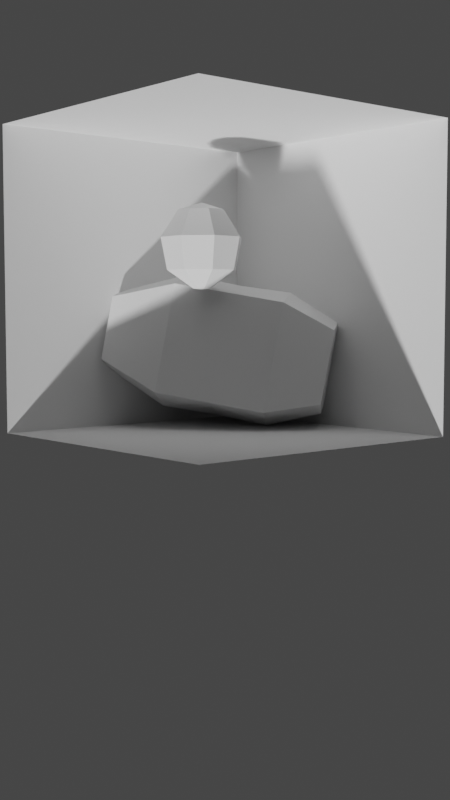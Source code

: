# Source: scene.blend  (saved by Blender 2.80.75; exported with 4.5.12 LTS)
import bpy
from mathutils import Matrix  # noqa: F401  (used for matrix-valued properties, if any)

bpy.ops.wm.read_factory_settings(use_empty=True)
scene = bpy.context.scene
scene.name = 'Scene'

# ---- collections
col_collection = bpy.data.collections.new('Collection'); scene.collection.children.link(col_collection)

# ---- materials (node trees are filled in below, after node groups)
mat_material = bpy.data.materials.new('Material')
mat_material.alpha_threshold = 0.0
mat_material.line_color = (0.0, 0.0, 0.0, 1.0)

# ---- material node trees
mat_material.use_nodes = True; mat_material.node_tree.nodes.clear()
_N = mat_material.node_tree.nodes; _L = mat_material.node_tree.links
n0 = _N.new('ShaderNodeOutputMaterial'); n0.name = 'Material Output'; n0.location = (300, 300)
n1 = _N.new('ShaderNodeBsdfPrincipled'); n1.name = 'Principled BSDF'; n1.location = (10, 300)
n1.distribution = 'GGX'
n1.subsurface_method = 'BURLEY'
n1.inputs[2].default_value = 0.4
n1.inputs[3].default_value = 1.45
n1.inputs[27].default_value = (0.0, 0.0, 0.0, 1.0)
n1.inputs[28].default_value = 1.0
_L.new(n1.outputs[0], n0.inputs[0])
n0.is_active_output = True

# ---- world
world_world = bpy.data.worlds.new('World'); scene.world = world_world
world_world.use_nodes = True; world_world.node_tree.nodes.clear()
_N = world_world.node_tree.nodes; _L = world_world.node_tree.links
n0 = _N.new('ShaderNodeOutputWorld'); n0.name = 'World Output'; n0.location = (300, 300)
n1 = _N.new('ShaderNodeBackground'); n1.name = 'Background'; n1.location = (10, 300)
n1.inputs[0].default_value = (0.05088, 0.05088, 0.05088, 1.0)
_L.new(n1.outputs[0], n0.inputs[0])
n0.is_active_output = True
world_world.color = (0.05088, 0.05088, 0.05088)
world_world.use_sun_shadow = False
world_world.sun_shadow_jitter_overblur = 0.0

# ---- cameras
cam_camera = bpy.data.cameras.new('Camera')
cam_camera.clip_end = 100.0
cam_camera.ortho_scale = 7.314

# ---- meshes
me_sphere_001 = bpy.data.meshes.new('Sphere.001')
me_sphere_001.from_pydata([(0.0, 0.1951, 0.9808), (0.0, 0.8315, 0.5556), (0.0, 0.9808, -0.1951), (0.0, 0.5556, -0.8315), (0.1379, 0.1379, 0.9808), (0.5879, 0.5879, 0.5556), (0.6935, 0.6935, -0.1951), (0.3928, 0.3928, -0.8315), (0.1951, -3.266e-07, 0.9808), (0.8315, -3.341e-07, 0.5556), (0.9808, -3.937e-07, -0.1951), (0.5556, -3.415e-07, -0.8315), (0.1379, -0.138, 0.9808), (0.5879, -0.5879, 0.5556), (0.6935, -0.6935, -0.1951), (0.3928, -0.3928, -0.8315), (0.0, -3.258e-07, -1.0), (-7.212e-09, -0.1951, 0.9808), (-8.544e-08, -0.8315, 0.5556), (-8.544e-08, -0.9808, -0.1951), (-1.094e-08, -0.5556, -0.8315), (-2.304e-07, -5.562e-07, 1.0), (-0.1379, -0.138, 0.9808), (-0.5879, -0.5879, 0.5556), (-0.6935, -0.6935, -0.1951), (-0.3928, -0.3928, -0.8315), (-0.1951, -3.117e-07, 0.9808), (-0.8315, -1.404e-07, 0.5556), (-0.9808, -9.567e-08, -0.1951), (-0.5556, -2.596e-07, -0.8315), (-0.1379, 0.1379, 0.9808), (-0.5879, 0.5879, 0.5556), (-0.6935, 0.6935, -0.1951), (-0.3928, 0.3928, -0.8315)], [], [(18, 12, 17), (5, 0, 4), (7, 10, 11), (6, 1, 5), (7, 11, 16), (10, 13, 14), (13, 8, 12), (23, 26, 27), (11, 15, 16), (8, 21, 12), (15, 19, 20), (19, 13, 18), (31, 26, 30), (15, 20, 16), (12, 21, 17), (24, 18, 23), (20, 24, 25), (33, 3, 16), (20, 25, 16), (17, 21, 22), (25, 28, 29), (28, 23, 27), (25, 29, 16), (22, 21, 26), (29, 32, 33), (32, 27, 31), (29, 33, 16), (26, 21, 30), (32, 3, 33), (30, 21, 0), (0, 21, 4), (10, 5, 9), (9, 4, 8), (4, 21, 8), (0, 31, 30), (11, 14, 15), (3, 6, 7), (23, 17, 22), (3, 7, 16), (1, 32, 31), (18, 13, 12), (5, 1, 0), (7, 6, 10), (6, 2, 1), (10, 9, 13), (13, 9, 8), (23, 22, 26), (15, 14, 19), (19, 14, 13), (31, 27, 26), (24, 19, 18), (20, 19, 24), (25, 24, 28), (28, 24, 23), (29, 28, 32), (32, 28, 27), (32, 2, 3), (10, 6, 5), (9, 5, 4), (0, 1, 31), (11, 10, 14), (3, 2, 6), (23, 18, 17), (1, 2, 32)])
_uv = me_sphere_001.uv_layers.new(name='UVMap')
_uv.uv.foreach_set('vector', [0.25, 0.6875, 0.375, 0.9375, 0.25, 0.9375, 0.625, 0.6875, 0.75, 0.9375, 0.625, 0.9375, 0.625, 0.1875, 0.5, 0.4375, 0.5, 0.1875, 0.625, 0.4375, 0.75, 0.6875, 0.625, 0.6875, 0.625, 0.1875, 0.5, 0.1875, 0.6719, 0.0, 0.5, 0.4375, 0.375, 0.6875, 0.375, 0.4375, 0.375, 0.6875, 0.5, 0.9375, 0.375, 0.9375, 0.125, 0.6875, 1.0, 0.9375, 1.0, 0.6875, 0.5, 0.1875, 0.375, 0.1875, 0.5469, 0.0, 0.5, 0.9375, 0.3906, 1.0, 0.375, 0.9375, 0.375, 0.1875, 0.25, 0.4375, 0.25, 0.1875, 0.25, 0.4375, 0.375, 0.6875, 0.25, 0.6875, 0.875, 0.6875, 1.0, 0.9375, 0.875, 0.9375, 0.375, 0.1875, 0.25, 0.1875, 0.4219, 0.0, 0.375, 0.9375, 0.2656, 1.0, 0.25, 0.9375, 0.125, 0.4375, 0.25, 0.6875, 0.125, 0.6875, 0.25, 0.1875, 0.125, 0.4375, 0.125, 0.1875, 0.875, 0.1875, 0.75, 0.1875, 0.9219, 0.0, 0.25, 0.1875, 0.125, 0.1875, 0.2969, 0.0, 0.25, 0.9375, 0.1406, 1.0, 0.125, 0.9375, 0.125, 0.1875, 1.0, 0.4375, 1.0, 0.1875, 1.0, 0.4375, 0.125, 0.6875, 1.0, 0.6875, 0.125, 0.1875, 1.0, 0.1875, 0.1719, 0.0, 0.125, 0.9375, 0.01563, 1.0, 1.0, 0.9375, 5.96e-08, 0.1875, 0.875, 0.4375, 0.875, 0.1875, 0.875, 0.4375, 0.0, 0.6875, 0.875, 0.6875, 1.0, 0.1875, 0.875, 0.1875, 0.04688, 0.0, 1.0, 0.9375, 0.8906, 1.0, 0.875, 0.9375, 0.875, 0.4375, 0.75, 0.1875, 0.875, 0.1875, 0.875, 0.9375, 0.7656, 1.0, 0.75, 0.9375, 0.75, 0.9375, 0.6406, 1.0, 0.625, 0.9375, 0.5, 0.4375, 0.625, 0.6875, 0.5, 0.6875, 0.5, 0.6875, 0.625, 0.9375, 0.5, 0.9375, 0.625, 0.9375, 0.5156, 1.0, 0.5, 0.9375, 0.75, 0.9375, 0.875, 0.6875, 0.875, 0.9375, 0.5, 0.1875, 0.375, 0.4375, 0.375, 0.1875, 0.75, 0.1875, 0.625, 0.4375, 0.625, 0.1875, 0.125, 0.6875, 0.25, 0.9375, 0.125, 0.9375, 0.75, 0.1875, 0.625, 0.1875, 0.7969, 0.0, 0.75, 0.6875, 0.875, 0.4375, 0.875, 0.6875, 0.25, 0.6875, 0.375, 0.6875, 0.375, 0.9375, 0.625, 0.6875, 0.75, 0.6875, 0.75, 0.9375, 0.625, 0.1875, 0.625, 0.4375, 0.5, 0.4375, 0.625, 0.4375, 0.75, 0.4375, 0.75, 0.6875, 0.5, 0.4375, 0.5, 0.6875, 0.375, 0.6875, 0.375, 0.6875, 0.5, 0.6875, 0.5, 0.9375, 0.125, 0.6875, 0.125, 0.9375, 1.0, 0.9375, 0.375, 0.1875, 0.375, 0.4375, 0.25, 0.4375, 0.25, 0.4375, 0.375, 0.4375, 0.375, 0.6875, 0.875, 0.6875, 0.0, 0.6875, 1.0, 0.9375, 0.125, 0.4375, 0.25, 0.4375, 0.25, 0.6875, 0.25, 0.1875, 0.25, 0.4375, 0.125, 0.4375, 0.125, 0.1875, 0.125, 0.4375, 1.0, 0.4375, 1.0, 0.4375, 0.125, 0.4375, 0.125, 0.6875, 5.96e-08, 0.1875, 0.0, 0.4375, 0.875, 0.4375, 0.875, 0.4375, 0.0, 0.4375, 0.0, 0.6875, 0.875, 0.4375, 0.75, 0.4375, 0.75, 0.1875, 0.5, 0.4375, 0.625, 0.4375, 0.625, 0.6875, 0.5, 0.6875, 0.625, 0.6875, 0.625, 0.9375, 0.75, 0.9375, 0.75, 0.6875, 0.875, 0.6875, 0.5, 0.1875, 0.5, 0.4375, 0.375, 0.4375, 0.75, 0.1875, 0.75, 0.4375, 0.625, 0.4375, 0.125, 0.6875, 0.25, 0.6875, 0.25, 0.9375, 0.75, 0.6875, 0.75, 0.4375, 0.875, 0.4375])
me_sphere_001.use_remesh_preserve_volume = False
me_sphere_001.use_remesh_preserve_attributes = False
me_sphere_001.use_mirror_vertex_groups = False
me_sphere_001.update()
me_cube = bpy.data.meshes.new('Cube')
me_cube.from_pydata([(1.0, 1.0, 1.0), (1.0, 1.0, -1.0), (1.0, -1.0, 1.0), (1.0, -1.0, -1.0), (-1.0, 1.0, 1.0), (-1.0, 1.0, -1.0), (-1.0, -1.0, 1.0), (-1.0, -1.0, -1.0), (2.199, 0.5898, 0.5898), (2.199, 0.5898, -0.5898), (2.199, -0.5898, 0.5898), (2.199, -0.5898, -0.5898), (-1.963, 0.6809, 0.6809), (-1.963, 0.6809, -0.6809), (-1.963, -0.6809, 0.6809), (-1.963, -0.6809, -0.6809), (0.0, 1.0, -1.0), (0.0, -1.0, 1.9), (0.0, -1.0, -1.0), (0.0, 1.0, 1.9), (1.0, 1.261, 0.0), (-1.0, -1.261, 0.0), (1.0, -1.261, 0.0), (-1.0, 1.261, 0.0), (2.199, 0.7436, 0.0), (2.199, -0.7436, 0.0), (-1.963, -0.8585, 0.0), (-1.963, 0.8585, 0.0), (0.0, 1.261, 0.4501), (0.0, -1.261, 0.4501)], [], [(4, 17, 19), (29, 6, 21), (7, 13, 5), (1, 18, 16), (22, 11, 25), (28, 0, 20), (8, 25, 24), (20, 8, 24), (1, 11, 3), (2, 8, 0), (14, 27, 26), (4, 14, 6), (23, 13, 27), (21, 14, 26), (4, 28, 23), (16, 7, 5), (2, 29, 22), (19, 2, 0), (22, 18, 3), (23, 16, 5), (21, 15, 7), (23, 12, 4), (26, 13, 15), (20, 9, 1), (24, 11, 9), (16, 20, 1), (22, 10, 2), (18, 21, 7), (4, 6, 17), (29, 17, 6), (7, 15, 13), (1, 3, 18), (22, 3, 11), (28, 19, 0), (8, 10, 25), (20, 0, 8), (1, 9, 11), (2, 10, 8), (14, 12, 27), (4, 12, 14), (23, 5, 13), (21, 6, 14), (4, 19, 28), (16, 18, 7), (2, 17, 29), (19, 17, 2), (22, 29, 18), (23, 28, 16), (21, 26, 15), (23, 27, 12), (26, 27, 13), (20, 24, 9), (24, 25, 11), (16, 28, 20), (22, 25, 10), (18, 29, 21)])
_uv = me_cube.uv_layers.new(name='UVMap')
_uv.uv.foreach_set('vector', [0.625, 0.0, 0.5, 0.25, 0.5, 0.0, 0.5, 0.375, 0.625, 0.5, 0.5, 0.5, 0.375, 1.0, 0.375, 0.75, 0.375, 0.75, 0.625, 0.75, 0.5, 1.0, 0.5, 0.75, 0.5, 0.25, 0.375, 0.25, 0.5, 0.25, 0.75, 0.625, 0.875, 0.75, 0.75, 0.75, 0.375, 0.5, 0.25, 0.75, 0.25, 0.5, 0.75, 0.75, 0.875, 0.75, 0.75, 0.75, 0.625, 0.75, 0.625, 1.0, 0.625, 1.0, 0.375, 0.25, 0.375, 0.0, 0.375, 0.0, 0.625, 0.5, 0.5, 0.75, 0.5, 0.5, 0.625, 0.0, 0.625, 0.25, 0.625, 0.25, 0.75, 0.5, 0.625, 0.5, 0.75, 0.5, 0.5, 0.5, 0.625, 0.5, 0.5, 0.5, 0.875, 0.5, 0.75, 0.625, 0.75, 0.5, 0.5, 0.75, 0.375, 1.0, 0.375, 0.75, 0.625, 0.25, 0.5, 0.375, 0.5, 0.25, 0.5, 0.0, 0.375, 0.25, 0.375, 0.0, 0.5, 0.25, 0.375, 0.375, 0.375, 0.25, 0.75, 0.5, 0.625, 0.625, 0.625, 0.5, 0.5, 0.5, 0.375, 0.5, 0.375, 0.5, 0.75, 0.5, 0.875, 0.5, 0.875, 0.5, 0.5, 0.5, 0.375, 0.75, 0.375, 0.5, 0.75, 0.75, 0.625, 0.75, 0.625, 0.75, 0.25, 0.5, 0.125, 0.75, 0.125, 0.5, 0.625, 0.625, 0.75, 0.75, 0.625, 0.75, 0.5, 0.25, 0.625, 0.25, 0.625, 0.25, 0.375, 0.375, 0.5, 0.5, 0.375, 0.5, 0.625, 0.0, 0.625, 0.25, 0.5, 0.25, 0.5, 0.375, 0.625, 0.375, 0.625, 0.5, 0.375, 1.0, 0.375, 1.0, 0.375, 0.75, 0.625, 0.75, 0.625, 1.0, 0.5, 1.0, 0.5, 0.25, 0.375, 0.25, 0.375, 0.25, 0.75, 0.625, 0.875, 0.625, 0.875, 0.75, 0.375, 0.5, 0.375, 0.75, 0.25, 0.75, 0.75, 0.75, 0.875, 0.75, 0.875, 0.75, 0.625, 0.75, 0.625, 0.75, 0.625, 1.0, 0.375, 0.25, 0.375, 0.25, 0.375, 0.0, 0.625, 0.5, 0.625, 0.75, 0.5, 0.75, 0.625, 0.0, 0.625, 0.0, 0.625, 0.25, 0.75, 0.5, 0.625, 0.5, 0.625, 0.5, 0.5, 0.5, 0.625, 0.5, 0.625, 0.5, 0.875, 0.5, 0.875, 0.625, 0.75, 0.625, 0.5, 0.75, 0.5, 1.0, 0.375, 1.0, 0.625, 0.25, 0.625, 0.375, 0.5, 0.375, 0.5, 0.0, 0.5, 0.25, 0.375, 0.25, 0.5, 0.25, 0.5, 0.375, 0.375, 0.375, 0.75, 0.5, 0.75, 0.625, 0.625, 0.625, 0.5, 0.5, 0.5, 0.5, 0.375, 0.5, 0.75, 0.5, 0.75, 0.5, 0.875, 0.5, 0.5, 0.5, 0.5, 0.75, 0.375, 0.75, 0.75, 0.75, 0.75, 0.75, 0.625, 0.75, 0.25, 0.5, 0.25, 0.75, 0.125, 0.75, 0.625, 0.625, 0.75, 0.625, 0.75, 0.75, 0.5, 0.25, 0.5, 0.25, 0.625, 0.25, 0.375, 0.375, 0.5, 0.375, 0.5, 0.5])
me_cube.materials.append(mat_material)
me_cube.use_remesh_preserve_volume = False
me_cube.use_remesh_preserve_attributes = False
me_cube.use_mirror_vertex_groups = False
me_cube.update()
me_cube_001 = bpy.data.meshes.new('Cube.001')
me_cube_001.from_pydata([(-1.0, -1.0, -1.0), (-1.0, -1.0, 1.0), (-1.0, 1.0, -1.0), (-1.0, 1.0, 1.0), (1.0, -1.0, -1.0), (1.0, -1.0, 1.0), (1.0, 1.0, -1.0), (1.0, 1.0, 1.0)], [], [(0, 1, 3, 2), (2, 3, 7, 6), (2, 6, 4, 0), (7, 3, 1, 5)])
_uv = me_cube_001.uv_layers.new(name='UVMap')
_uv.uv.foreach_set('vector', [0.375, 0.0, 0.625, 0.0, 0.625, 0.25, 0.375, 0.25, 0.375, 0.25, 0.625, 0.25, 0.625, 0.5, 0.375, 0.5, 0.125, 0.5, 0.375, 0.5, 0.375, 0.75, 0.125, 0.75, 0.625, 0.5, 0.875, 0.5, 0.875, 0.75, 0.625, 0.75])
me_cube_001.use_remesh_preserve_volume = False
me_cube_001.use_remesh_preserve_attributes = False
me_cube_001.use_mirror_vertex_groups = False
me_cube_001.update()

# ---- objects
ob_sphere = bpy.data.objects.new('Sphere', me_sphere_001)
ob_cube = bpy.data.objects.new('Cube', me_cube)
ob_cube_001 = bpy.data.objects.new('Cube.001', me_cube_001)
ob_camera = bpy.data.objects.new('Camera', cam_camera)

# ---- transforms, parenting, visibility, modifiers, constraints
ob_sphere.location = (10.53, -0.3448, -1.394)
ob_sphere.scale = (0.7609, 0.7609, 0.7609)
ob_sphere.lineart.crease_threshold = 0.0
ob_cube.location = (9.73, 0.6669, 0.4707)
ob_cube.rotation_euler = (-1.5, 0.1719, 0.4744)
ob_cube.lock_rotations_4d = False
ob_cube.empty_display_type = 'ARROWS'
ob_cube.lineart.crease_threshold = 0.0
ob_cube_001.location = (10.34, -0.902, -0.7922)
ob_cube_001.rotation_euler = (0.0, -0.0, -0.3846)
ob_cube_001.scale = (2.694, 2.694, 2.694)
ob_cube_001.lineart.crease_threshold = 0.0
ob_camera.location = (16.36, -19.21, -0.2325)
ob_camera.rotation_euler = (1.492, 3.142, 0.3206)
ob_camera.scale = (1.0, 1.0, 1.0)
ob_camera.lock_rotations_4d = False
ob_camera.empty_display_type = 'ARROWS'
ob_camera.color = (0.0, 0.0, 0.0, 0.0)
ob_camera.display_type = 'WIRE'
ob_camera.lineart.crease_threshold = 0.0

# ---- collection membership
scene.collection.objects.link(ob_sphere)
scene.collection.objects.link(ob_cube)
scene.collection.objects.link(ob_cube_001)
col_collection.objects.link(ob_camera)

# ---- scene / render settings (as saved in the file)
scene.camera = ob_camera
scene.frame_start = 1; scene.frame_end = 250; scene.frame_set(1)
scene.render.engine = 'CYCLES'
scene.render.resolution_x = 1080
scene.render.resolution_y = 1920
scene.cycles.use_denoising = False
scene.cycles.samples = 128
scene.cycles.sampling_pattern = 'TABULATED_SOBOL'
scene.cycles.use_adaptive_sampling = False
scene.cycles.use_light_tree = False
scene.eevee.taa_render_samples = 65
scene.view_settings.view_transform = 'Filmic'
bpy.context.view_layer.update()

# ---- added for rendering (the .blend has no usable light): sun
light_auto_sun = bpy.data.lights.new('AutoSun', 'SUN')
light_auto_sun.energy = 3.0
light_auto_sun.angle = 0.0523599
ob_auto_sun = bpy.data.objects.new('AutoSun', light_auto_sun)
scene.collection.objects.link(ob_auto_sun)
ob_auto_sun.rotation_euler = (0.872665, 0.174533, 0.523599)
bpy.context.view_layer.update()
